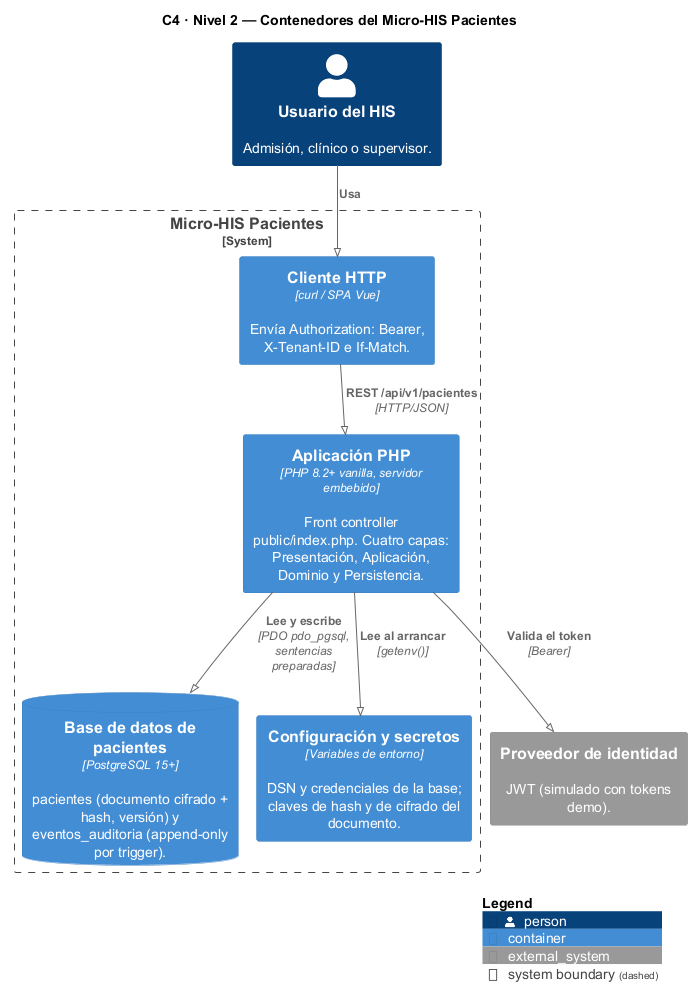

The diagram above was rendered by PlantUML. Its source (embedded in the PNG):
@startuml semana-03-c4-contenedores
!pragma layout smetana
!include <C4/C4_Container>

title C4 · Nivel 2 — Contenedores del Micro-HIS Pacientes

Person(usuario, "Usuario del HIS", "Admisión, clínico o supervisor.")
System_Ext(identidad, "Proveedor de identidad", "JWT (simulado con tokens demo).")

System_Boundary(sistema, "Micro-HIS Pacientes") {
    Container(cliente, "Cliente HTTP", "curl / SPA Vue", "Envía Authorization: Bearer, X-Tenant-ID e If-Match.")
    Container(app, "Aplicación PHP", "PHP 8.2+ vanilla, servidor embebido", "Front controller public/index.php. Cuatro capas: Presentación, Aplicación, Dominio y Persistencia.")
    ContainerDb(db, "Base de datos de pacientes", "PostgreSQL 15+", "pacientes (documento cifrado + hash, versión) y eventos_auditoria (append-only por trigger).")
    Container(secretos, "Configuración y secretos", "Variables de entorno", "DSN y credenciales de la base; claves de hash y de cifrado del documento.")
}

Rel(usuario, cliente, "Usa")
Rel(cliente, app, "REST /api/v1/pacientes", "HTTP/JSON")
Rel(app, identidad, "Valida el token", "Bearer")
Rel(app, db, "Lee y escribe", "PDO pdo_pgsql, sentencias preparadas")
Rel(app, secretos, "Lee al arrancar", "getenv()")

SHOW_LEGEND()
@enduml